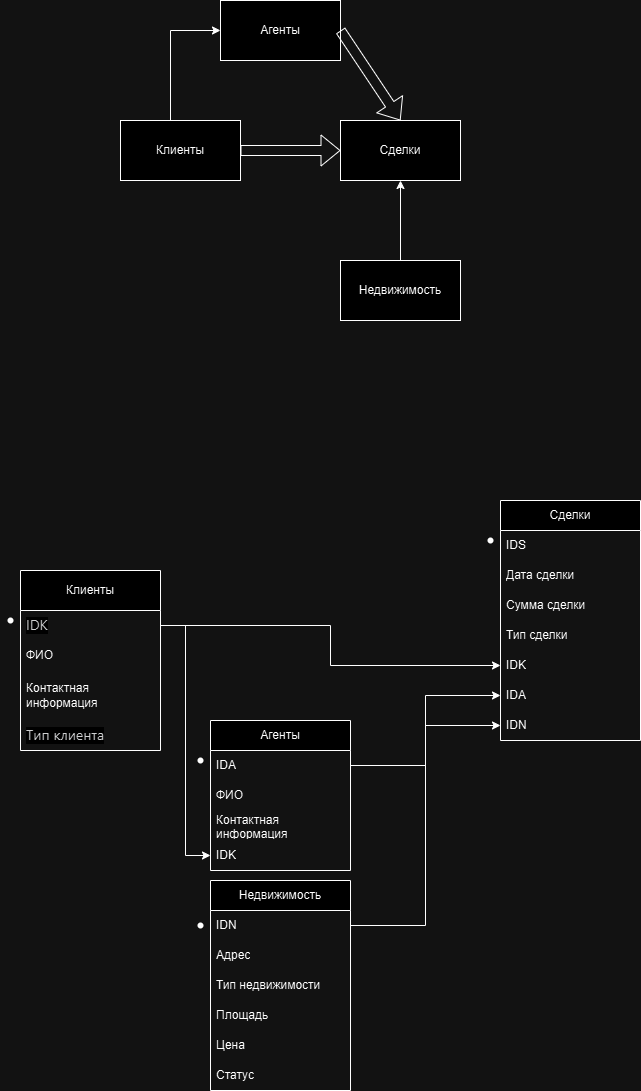

The diagram above was exported from draw.io. Its source (the exported page's mxGraphModel, read from the mxfile embedded in the PNG):
<mxGraphModel dx="1562" dy="853" grid="1" gridSize="10" guides="1" tooltips="1" connect="1" arrows="1" fold="1" page="1" pageScale="1" pageWidth="827" pageHeight="1169" math="0" shadow="0">
  <root>
    <mxCell id="0" />
    <mxCell id="1" parent="0" />
    <mxCell id="rJzmm9rKi_I_HH1LAYt1-74" style="edgeStyle=orthogonalEdgeStyle;rounded=0;orthogonalLoop=1;jettySize=auto;html=1;entryX=0;entryY=0.5;entryDx=0;entryDy=0;" edge="1" parent="1" source="rJzmm9rKi_I_HH1LAYt1-15" target="rJzmm9rKi_I_HH1LAYt1-17">
      <mxGeometry relative="1" as="geometry">
        <Array as="points">
          <mxPoint x="200" y="90" />
        </Array>
      </mxGeometry>
    </mxCell>
    <mxCell id="rJzmm9rKi_I_HH1LAYt1-15" value="Клиенты" style="rounded=0;whiteSpace=wrap;html=1;" vertex="1" parent="1">
      <mxGeometry x="150" y="180" width="120" height="60" as="geometry" />
    </mxCell>
    <mxCell id="rJzmm9rKi_I_HH1LAYt1-17" value="Агенты" style="rounded=0;whiteSpace=wrap;html=1;" vertex="1" parent="1">
      <mxGeometry x="250" y="60" width="120" height="60" as="geometry" />
    </mxCell>
    <mxCell id="rJzmm9rKi_I_HH1LAYt1-18" value="Сделки" style="rounded=0;whiteSpace=wrap;html=1;" vertex="1" parent="1">
      <mxGeometry x="370" y="180" width="120" height="60" as="geometry" />
    </mxCell>
    <mxCell id="rJzmm9rKi_I_HH1LAYt1-73" style="edgeStyle=orthogonalEdgeStyle;rounded=0;orthogonalLoop=1;jettySize=auto;html=1;entryX=0.5;entryY=1;entryDx=0;entryDy=0;" edge="1" parent="1" source="rJzmm9rKi_I_HH1LAYt1-19" target="rJzmm9rKi_I_HH1LAYt1-18">
      <mxGeometry relative="1" as="geometry" />
    </mxCell>
    <mxCell id="rJzmm9rKi_I_HH1LAYt1-19" value="Недвижимость" style="rounded=0;whiteSpace=wrap;html=1;" vertex="1" parent="1">
      <mxGeometry x="370" y="320" width="120" height="60" as="geometry" />
    </mxCell>
    <mxCell id="rJzmm9rKi_I_HH1LAYt1-20" value="" style="shape=flexArrow;endArrow=classic;html=1;rounded=0;exitX=1;exitY=0.5;exitDx=0;exitDy=0;entryX=0;entryY=0.5;entryDx=0;entryDy=0;" edge="1" parent="1" source="rJzmm9rKi_I_HH1LAYt1-15" target="rJzmm9rKi_I_HH1LAYt1-18">
      <mxGeometry width="50" height="50" relative="1" as="geometry">
        <mxPoint x="380" y="360" as="sourcePoint" />
        <mxPoint x="430" y="310" as="targetPoint" />
      </mxGeometry>
    </mxCell>
    <mxCell id="rJzmm9rKi_I_HH1LAYt1-30" value="Клиенты" style="swimlane;fontStyle=0;childLayout=stackLayout;horizontal=1;startSize=40;horizontalStack=0;resizeParent=1;resizeParentMax=0;resizeLast=0;collapsible=1;marginBottom=0;whiteSpace=wrap;html=1;" vertex="1" parent="1">
      <mxGeometry x="50" y="630" width="140" height="180" as="geometry" />
    </mxCell>
    <mxCell id="rJzmm9rKi_I_HH1LAYt1-31" value="&lt;span style=&quot;color: rgb(46, 47, 48); font-family: Inter, -apple-system, BlinkMacSystemFont, &amp;quot;Segoe UI&amp;quot;, Roboto, Helvetica, Arial, sans-serif, &amp;quot;Apple Color Emoji&amp;quot;, &amp;quot;Segoe UI Emoji&amp;quot;, &amp;quot;Segoe UI Symbol&amp;quot;; font-size: 14px; background-color: rgb(255, 255, 255);&quot;&gt;IDK&lt;/span&gt;" style="text;strokeColor=none;fillColor=none;align=left;verticalAlign=middle;spacingLeft=4;spacingRight=4;overflow=hidden;points=[[0,0.5],[1,0.5]];portConstraint=eastwest;rotatable=0;whiteSpace=wrap;html=1;" vertex="1" parent="rJzmm9rKi_I_HH1LAYt1-30">
      <mxGeometry y="40" width="140" height="30" as="geometry" />
    </mxCell>
    <mxCell id="rJzmm9rKi_I_HH1LAYt1-32" value="ФИО" style="text;strokeColor=none;fillColor=none;align=left;verticalAlign=middle;spacingLeft=4;spacingRight=4;overflow=hidden;points=[[0,0.5],[1,0.5]];portConstraint=eastwest;rotatable=0;whiteSpace=wrap;html=1;" vertex="1" parent="rJzmm9rKi_I_HH1LAYt1-30">
      <mxGeometry y="70" width="140" height="30" as="geometry" />
    </mxCell>
    <mxCell id="rJzmm9rKi_I_HH1LAYt1-33" value="Контактная информация" style="text;strokeColor=none;fillColor=none;align=left;verticalAlign=middle;spacingLeft=4;spacingRight=4;overflow=hidden;points=[[0,0.5],[1,0.5]];portConstraint=eastwest;rotatable=0;whiteSpace=wrap;html=1;" vertex="1" parent="rJzmm9rKi_I_HH1LAYt1-30">
      <mxGeometry y="100" width="140" height="50" as="geometry" />
    </mxCell>
    <mxCell id="rJzmm9rKi_I_HH1LAYt1-51" value="&lt;span style=&quot;color: rgb(46, 47, 48); font-family: Inter, -apple-system, BlinkMacSystemFont, &amp;quot;Segoe UI&amp;quot;, Roboto, Helvetica, Arial, sans-serif, &amp;quot;Apple Color Emoji&amp;quot;, &amp;quot;Segoe UI Emoji&amp;quot;, &amp;quot;Segoe UI Symbol&amp;quot;; font-size: 14px; background-color: rgb(255, 255, 255);&quot;&gt;Тип клиента&lt;/span&gt;" style="text;strokeColor=none;fillColor=none;align=left;verticalAlign=middle;spacingLeft=4;spacingRight=4;overflow=hidden;points=[[0,0.5],[1,0.5]];portConstraint=eastwest;rotatable=0;whiteSpace=wrap;html=1;" vertex="1" parent="rJzmm9rKi_I_HH1LAYt1-30">
      <mxGeometry y="150" width="140" height="30" as="geometry" />
    </mxCell>
    <mxCell id="rJzmm9rKi_I_HH1LAYt1-34" value="Недвижимость" style="swimlane;fontStyle=0;childLayout=stackLayout;horizontal=1;startSize=30;horizontalStack=0;resizeParent=1;resizeParentMax=0;resizeLast=0;collapsible=1;marginBottom=0;whiteSpace=wrap;html=1;" vertex="1" parent="1">
      <mxGeometry x="240" y="940" width="140" height="210" as="geometry" />
    </mxCell>
    <mxCell id="rJzmm9rKi_I_HH1LAYt1-35" value="IDN" style="text;strokeColor=none;fillColor=none;align=left;verticalAlign=middle;spacingLeft=4;spacingRight=4;overflow=hidden;points=[[0,0.5],[1,0.5]];portConstraint=eastwest;rotatable=0;whiteSpace=wrap;html=1;" vertex="1" parent="rJzmm9rKi_I_HH1LAYt1-34">
      <mxGeometry y="30" width="140" height="30" as="geometry" />
    </mxCell>
    <mxCell id="rJzmm9rKi_I_HH1LAYt1-36" value="Адрес" style="text;strokeColor=none;fillColor=none;align=left;verticalAlign=middle;spacingLeft=4;spacingRight=4;overflow=hidden;points=[[0,0.5],[1,0.5]];portConstraint=eastwest;rotatable=0;whiteSpace=wrap;html=1;" vertex="1" parent="rJzmm9rKi_I_HH1LAYt1-34">
      <mxGeometry y="60" width="140" height="30" as="geometry" />
    </mxCell>
    <mxCell id="rJzmm9rKi_I_HH1LAYt1-37" value="Тип недвижимости" style="text;strokeColor=none;fillColor=none;align=left;verticalAlign=middle;spacingLeft=4;spacingRight=4;overflow=hidden;points=[[0,0.5],[1,0.5]];portConstraint=eastwest;rotatable=0;whiteSpace=wrap;html=1;" vertex="1" parent="rJzmm9rKi_I_HH1LAYt1-34">
      <mxGeometry y="90" width="140" height="30" as="geometry" />
    </mxCell>
    <mxCell id="rJzmm9rKi_I_HH1LAYt1-52" value="Площадь" style="text;strokeColor=none;fillColor=none;align=left;verticalAlign=middle;spacingLeft=4;spacingRight=4;overflow=hidden;points=[[0,0.5],[1,0.5]];portConstraint=eastwest;rotatable=0;whiteSpace=wrap;html=1;" vertex="1" parent="rJzmm9rKi_I_HH1LAYt1-34">
      <mxGeometry y="120" width="140" height="30" as="geometry" />
    </mxCell>
    <mxCell id="rJzmm9rKi_I_HH1LAYt1-53" value="Цена" style="text;strokeColor=none;fillColor=none;align=left;verticalAlign=middle;spacingLeft=4;spacingRight=4;overflow=hidden;points=[[0,0.5],[1,0.5]];portConstraint=eastwest;rotatable=0;whiteSpace=wrap;html=1;" vertex="1" parent="rJzmm9rKi_I_HH1LAYt1-34">
      <mxGeometry y="150" width="140" height="30" as="geometry" />
    </mxCell>
    <mxCell id="rJzmm9rKi_I_HH1LAYt1-54" value="Статус" style="text;strokeColor=none;fillColor=none;align=left;verticalAlign=middle;spacingLeft=4;spacingRight=4;overflow=hidden;points=[[0,0.5],[1,0.5]];portConstraint=eastwest;rotatable=0;whiteSpace=wrap;html=1;" vertex="1" parent="rJzmm9rKi_I_HH1LAYt1-34">
      <mxGeometry y="180" width="140" height="30" as="geometry" />
    </mxCell>
    <mxCell id="rJzmm9rKi_I_HH1LAYt1-38" value="Сделки" style="swimlane;fontStyle=0;childLayout=stackLayout;horizontal=1;startSize=30;horizontalStack=0;resizeParent=1;resizeParentMax=0;resizeLast=0;collapsible=1;marginBottom=0;whiteSpace=wrap;html=1;" vertex="1" parent="1">
      <mxGeometry x="530" y="560" width="140" height="240" as="geometry" />
    </mxCell>
    <mxCell id="rJzmm9rKi_I_HH1LAYt1-39" value="IDS" style="text;strokeColor=none;fillColor=none;align=left;verticalAlign=middle;spacingLeft=4;spacingRight=4;overflow=hidden;points=[[0,0.5],[1,0.5]];portConstraint=eastwest;rotatable=0;whiteSpace=wrap;html=1;" vertex="1" parent="rJzmm9rKi_I_HH1LAYt1-38">
      <mxGeometry y="30" width="140" height="30" as="geometry" />
    </mxCell>
    <mxCell id="rJzmm9rKi_I_HH1LAYt1-40" value="Дата сделки" style="text;strokeColor=none;fillColor=none;align=left;verticalAlign=middle;spacingLeft=4;spacingRight=4;overflow=hidden;points=[[0,0.5],[1,0.5]];portConstraint=eastwest;rotatable=0;whiteSpace=wrap;html=1;" vertex="1" parent="rJzmm9rKi_I_HH1LAYt1-38">
      <mxGeometry y="60" width="140" height="30" as="geometry" />
    </mxCell>
    <mxCell id="rJzmm9rKi_I_HH1LAYt1-41" value="Сумма сделки" style="text;strokeColor=none;fillColor=none;align=left;verticalAlign=middle;spacingLeft=4;spacingRight=4;overflow=hidden;points=[[0,0.5],[1,0.5]];portConstraint=eastwest;rotatable=0;whiteSpace=wrap;html=1;" vertex="1" parent="rJzmm9rKi_I_HH1LAYt1-38">
      <mxGeometry y="90" width="140" height="30" as="geometry" />
    </mxCell>
    <mxCell id="rJzmm9rKi_I_HH1LAYt1-55" value="Тип сделки" style="text;strokeColor=none;fillColor=none;align=left;verticalAlign=middle;spacingLeft=4;spacingRight=4;overflow=hidden;points=[[0,0.5],[1,0.5]];portConstraint=eastwest;rotatable=0;whiteSpace=wrap;html=1;" vertex="1" parent="rJzmm9rKi_I_HH1LAYt1-38">
      <mxGeometry y="120" width="140" height="30" as="geometry" />
    </mxCell>
    <mxCell id="rJzmm9rKi_I_HH1LAYt1-57" value="IDK" style="text;strokeColor=none;fillColor=none;align=left;verticalAlign=middle;spacingLeft=4;spacingRight=4;overflow=hidden;points=[[0,0.5],[1,0.5]];portConstraint=eastwest;rotatable=0;whiteSpace=wrap;html=1;" vertex="1" parent="rJzmm9rKi_I_HH1LAYt1-38">
      <mxGeometry y="150" width="140" height="30" as="geometry" />
    </mxCell>
    <mxCell id="rJzmm9rKi_I_HH1LAYt1-58" value="IDA" style="text;strokeColor=none;fillColor=none;align=left;verticalAlign=middle;spacingLeft=4;spacingRight=4;overflow=hidden;points=[[0,0.5],[1,0.5]];portConstraint=eastwest;rotatable=0;whiteSpace=wrap;html=1;" vertex="1" parent="rJzmm9rKi_I_HH1LAYt1-38">
      <mxGeometry y="180" width="140" height="30" as="geometry" />
    </mxCell>
    <mxCell id="rJzmm9rKi_I_HH1LAYt1-59" value="IDN" style="text;strokeColor=none;fillColor=none;align=left;verticalAlign=middle;spacingLeft=4;spacingRight=4;overflow=hidden;points=[[0,0.5],[1,0.5]];portConstraint=eastwest;rotatable=0;whiteSpace=wrap;html=1;" vertex="1" parent="rJzmm9rKi_I_HH1LAYt1-38">
      <mxGeometry y="210" width="140" height="30" as="geometry" />
    </mxCell>
    <mxCell id="rJzmm9rKi_I_HH1LAYt1-42" value="Агенты" style="swimlane;fontStyle=0;childLayout=stackLayout;horizontal=1;startSize=30;horizontalStack=0;resizeParent=1;resizeParentMax=0;resizeLast=0;collapsible=1;marginBottom=0;whiteSpace=wrap;html=1;" vertex="1" parent="1">
      <mxGeometry x="240" y="780" width="140" height="150" as="geometry" />
    </mxCell>
    <mxCell id="rJzmm9rKi_I_HH1LAYt1-43" value="IDA" style="text;strokeColor=none;fillColor=none;align=left;verticalAlign=middle;spacingLeft=4;spacingRight=4;overflow=hidden;points=[[0,0.5],[1,0.5]];portConstraint=eastwest;rotatable=0;whiteSpace=wrap;html=1;" vertex="1" parent="rJzmm9rKi_I_HH1LAYt1-42">
      <mxGeometry y="30" width="140" height="30" as="geometry" />
    </mxCell>
    <mxCell id="rJzmm9rKi_I_HH1LAYt1-44" value="ФИО" style="text;strokeColor=none;fillColor=none;align=left;verticalAlign=middle;spacingLeft=4;spacingRight=4;overflow=hidden;points=[[0,0.5],[1,0.5]];portConstraint=eastwest;rotatable=0;whiteSpace=wrap;html=1;" vertex="1" parent="rJzmm9rKi_I_HH1LAYt1-42">
      <mxGeometry y="60" width="140" height="30" as="geometry" />
    </mxCell>
    <mxCell id="rJzmm9rKi_I_HH1LAYt1-45" value="Контактная информация" style="text;strokeColor=none;fillColor=none;align=left;verticalAlign=middle;spacingLeft=4;spacingRight=4;overflow=hidden;points=[[0,0.5],[1,0.5]];portConstraint=eastwest;rotatable=0;whiteSpace=wrap;html=1;" vertex="1" parent="rJzmm9rKi_I_HH1LAYt1-42">
      <mxGeometry y="90" width="140" height="30" as="geometry" />
    </mxCell>
    <mxCell id="rJzmm9rKi_I_HH1LAYt1-64" value="IDK" style="text;strokeColor=none;fillColor=none;align=left;verticalAlign=middle;spacingLeft=4;spacingRight=4;overflow=hidden;points=[[0,0.5],[1,0.5]];portConstraint=eastwest;rotatable=0;whiteSpace=wrap;html=1;" vertex="1" parent="rJzmm9rKi_I_HH1LAYt1-42">
      <mxGeometry y="120" width="140" height="30" as="geometry" />
    </mxCell>
    <mxCell id="rJzmm9rKi_I_HH1LAYt1-67" style="edgeStyle=orthogonalEdgeStyle;rounded=0;orthogonalLoop=1;jettySize=auto;html=1;entryX=0;entryY=0.5;entryDx=0;entryDy=0;" edge="1" parent="1" source="rJzmm9rKi_I_HH1LAYt1-31" target="rJzmm9rKi_I_HH1LAYt1-64">
      <mxGeometry relative="1" as="geometry" />
    </mxCell>
    <mxCell id="rJzmm9rKi_I_HH1LAYt1-68" style="edgeStyle=orthogonalEdgeStyle;rounded=0;orthogonalLoop=1;jettySize=auto;html=1;exitX=1;exitY=0.5;exitDx=0;exitDy=0;entryX=0;entryY=0.5;entryDx=0;entryDy=0;" edge="1" parent="1" source="rJzmm9rKi_I_HH1LAYt1-31" target="rJzmm9rKi_I_HH1LAYt1-57">
      <mxGeometry relative="1" as="geometry" />
    </mxCell>
    <mxCell id="rJzmm9rKi_I_HH1LAYt1-69" style="edgeStyle=orthogonalEdgeStyle;rounded=0;orthogonalLoop=1;jettySize=auto;html=1;exitX=1;exitY=0.5;exitDx=0;exitDy=0;entryX=0;entryY=0.5;entryDx=0;entryDy=0;" edge="1" parent="1" source="rJzmm9rKi_I_HH1LAYt1-43" target="rJzmm9rKi_I_HH1LAYt1-58">
      <mxGeometry relative="1" as="geometry" />
    </mxCell>
    <mxCell id="rJzmm9rKi_I_HH1LAYt1-72" style="edgeStyle=orthogonalEdgeStyle;rounded=0;orthogonalLoop=1;jettySize=auto;html=1;entryX=0;entryY=0.5;entryDx=0;entryDy=0;" edge="1" parent="1" source="rJzmm9rKi_I_HH1LAYt1-35" target="rJzmm9rKi_I_HH1LAYt1-59">
      <mxGeometry relative="1" as="geometry" />
    </mxCell>
    <mxCell id="rJzmm9rKi_I_HH1LAYt1-75" value="" style="shape=flexArrow;endArrow=classic;html=1;rounded=0;entryX=0.5;entryY=0;entryDx=0;entryDy=0;exitX=1;exitY=0.5;exitDx=0;exitDy=0;" edge="1" parent="1" source="rJzmm9rKi_I_HH1LAYt1-17" target="rJzmm9rKi_I_HH1LAYt1-18">
      <mxGeometry width="50" height="50" relative="1" as="geometry">
        <mxPoint x="310" y="360" as="sourcePoint" />
        <mxPoint x="360" y="310" as="targetPoint" />
      </mxGeometry>
    </mxCell>
    <mxCell id="rJzmm9rKi_I_HH1LAYt1-77" value="" style="shape=waypoint;sketch=0;fillStyle=solid;size=6;pointerEvents=1;points=[];fillColor=none;resizable=0;rotatable=0;perimeter=centerPerimeter;snapToPoint=1;" vertex="1" parent="1">
      <mxGeometry x="220" y="975" width="20" height="20" as="geometry" />
    </mxCell>
    <mxCell id="rJzmm9rKi_I_HH1LAYt1-78" value="" style="shape=waypoint;sketch=0;fillStyle=solid;size=6;pointerEvents=1;points=[];fillColor=none;resizable=0;rotatable=0;perimeter=centerPerimeter;snapToPoint=1;" vertex="1" parent="1">
      <mxGeometry x="30" y="670" width="20" height="20" as="geometry" />
    </mxCell>
    <mxCell id="rJzmm9rKi_I_HH1LAYt1-79" value="" style="shape=waypoint;sketch=0;fillStyle=solid;size=6;pointerEvents=1;points=[];fillColor=none;resizable=0;rotatable=0;perimeter=centerPerimeter;snapToPoint=1;" vertex="1" parent="1">
      <mxGeometry x="220" y="810" width="20" height="20" as="geometry" />
    </mxCell>
    <mxCell id="rJzmm9rKi_I_HH1LAYt1-80" value="" style="shape=waypoint;sketch=0;fillStyle=solid;size=6;pointerEvents=1;points=[];fillColor=none;resizable=0;rotatable=0;perimeter=centerPerimeter;snapToPoint=1;" vertex="1" parent="1">
      <mxGeometry x="510" y="590" width="20" height="20" as="geometry" />
    </mxCell>
  </root>
</mxGraphModel>